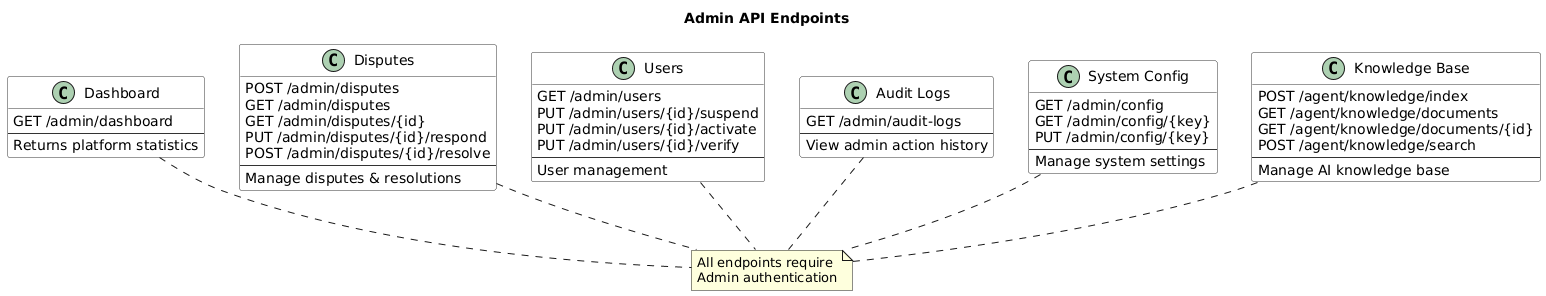

The diagram above was rendered by PlantUML. Its source (embedded in the PNG):
@startuml
title Admin API Endpoints

skinparam class {
    BackgroundColor White
    BorderColor #333333
}

class "Dashboard" as D {
    GET /admin/dashboard
    --
    Returns platform statistics
}

class "Disputes" as Dis {
    POST /admin/disputes
    GET /admin/disputes
    GET /admin/disputes/{id}
    PUT /admin/disputes/{id}/respond
    POST /admin/disputes/{id}/resolve
    --
    Manage disputes & resolutions
}

class "Users" as U {
    GET /admin/users
    PUT /admin/users/{id}/suspend
    PUT /admin/users/{id}/activate
    PUT /admin/users/{id}/verify
    --
    User management
}

class "Audit Logs" as A {
    GET /admin/audit-logs
    --
    View admin action history
}

class "System Config" as C {
    GET /admin/config
    GET /admin/config/{key}
    PUT /admin/config/{key}
    --
    Manage system settings
}

class "Knowledge Base" as K {
    POST /agent/knowledge/index
    GET /agent/knowledge/documents
    GET /agent/knowledge/documents/{id}
    POST /agent/knowledge/search
    --
    Manage AI knowledge base
}

note "All endpoints require\nAdmin authentication" as N1

D .. N1
Dis .. N1
U .. N1
A .. N1
C .. N1
K .. N1
@enduml